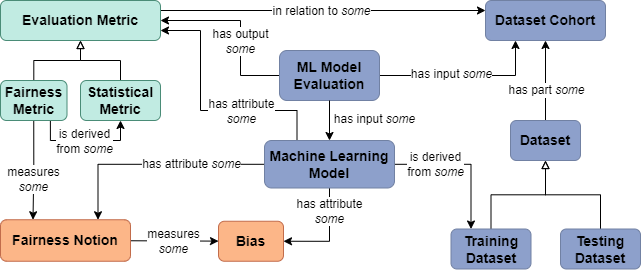

The diagram above was exported from draw.io. Its source (the exported page's mxGraphModel, read from the mxfile embedded in the PNG):
<mxGraphModel dx="998" dy="548" grid="1" gridSize="10" guides="1" tooltips="1" connect="1" arrows="1" fold="1" page="1" pageScale="1" pageWidth="850" pageHeight="1100" math="0" shadow="0">
  <root>
    <mxCell id="cdhjdaKwR8iuxuzAQUwP-0" />
    <mxCell id="cdhjdaKwR8iuxuzAQUwP-1" parent="cdhjdaKwR8iuxuzAQUwP-0" />
    <mxCell id="vhnygcABUpivZtGJJnZE-0" style="rounded=0;orthogonalLoop=1;jettySize=auto;html=1;fontSize=11;startArrow=none;startFill=0;endArrow=classic;endFill=1;edgeStyle=orthogonalEdgeStyle;entryX=0.25;entryY=0;entryDx=0;entryDy=0;" edge="1" parent="cdhjdaKwR8iuxuzAQUwP-1" source="vhnygcABUpivZtGJJnZE-7" target="vhnygcABUpivZtGJJnZE-17">
      <mxGeometry relative="1" as="geometry" />
    </mxCell>
    <mxCell id="vhnygcABUpivZtGJJnZE-1" value="is derived&lt;br style=&quot;font-size: 12px;&quot;&gt;from &lt;i style=&quot;font-size: 12px;&quot;&gt;some&lt;/i&gt;" style="edgeLabel;html=1;align=center;verticalAlign=middle;resizable=0;points=[];fontSize=12;" connectable="0" vertex="1" parent="vhnygcABUpivZtGJJnZE-0">
      <mxGeometry x="-0.4" y="-1" relative="1" as="geometry">
        <mxPoint x="-2" y="-1" as="offset" />
      </mxGeometry>
    </mxCell>
    <mxCell id="vhnygcABUpivZtGJJnZE-2" style="rounded=0;orthogonalLoop=1;jettySize=auto;html=1;labelBackgroundColor=#FFFFFF;labelBorderColor=none;fontFamily=Helvetica;fontSize=11;startArrow=none;startFill=0;endArrow=classic;endFill=1;entryX=1;entryY=0.75;entryDx=0;entryDy=0;edgeStyle=orthogonalEdgeStyle;exitX=0.25;exitY=0;exitDx=0;exitDy=0;" edge="1" parent="cdhjdaKwR8iuxuzAQUwP-1" source="vhnygcABUpivZtGJJnZE-7" target="vhnygcABUpivZtGJJnZE-23">
      <mxGeometry relative="1" as="geometry">
        <Array as="points">
          <mxPoint x="377" y="150" />
          <mxPoint x="280" y="150" />
          <mxPoint x="280" y="70" />
        </Array>
      </mxGeometry>
    </mxCell>
    <mxCell id="vhnygcABUpivZtGJJnZE-3" value="&lt;font style=&quot;font-size: 12px;&quot;&gt;has attribute&lt;br style=&quot;font-size: 12px;&quot;&gt;&lt;i style=&quot;font-size: 12px;&quot;&gt;some&lt;/i&gt;&lt;br style=&quot;font-size: 12px;&quot;&gt;&lt;/font&gt;" style="edgeLabel;html=1;align=center;verticalAlign=middle;resizable=0;points=[];fontSize=12;fontFamily=Helvetica;" connectable="0" vertex="1" parent="vhnygcABUpivZtGJJnZE-2">
      <mxGeometry x="-0.3249" y="4" relative="1" as="geometry">
        <mxPoint x="-3" y="-4" as="offset" />
      </mxGeometry>
    </mxCell>
    <mxCell id="vhnygcABUpivZtGJJnZE-4" style="rounded=0;orthogonalLoop=1;jettySize=auto;html=1;fontSize=12;edgeStyle=orthogonalEdgeStyle;entryX=0.75;entryY=0;entryDx=0;entryDy=0;" edge="1" parent="cdhjdaKwR8iuxuzAQUwP-1" source="vhnygcABUpivZtGJJnZE-7" target="vhnygcABUpivZtGJJnZE-36">
      <mxGeometry relative="1" as="geometry" />
    </mxCell>
    <mxCell id="vhnygcABUpivZtGJJnZE-5" value="has attribute&amp;nbsp;&lt;i style=&quot;font-size: 12px;&quot;&gt;some&lt;/i&gt;" style="edgeLabel;html=1;align=center;verticalAlign=middle;resizable=0;points=[];fontSize=12;" connectable="0" vertex="1" parent="vhnygcABUpivZtGJJnZE-4">
      <mxGeometry x="-0.6942" relative="1" as="geometry">
        <mxPoint x="-40" as="offset" />
      </mxGeometry>
    </mxCell>
    <mxCell id="vhnygcABUpivZtGJJnZE-6" value="&lt;font style=&quot;font-size: 12px&quot;&gt;has attribute&lt;br&gt;&lt;i&gt;some&lt;/i&gt;&lt;/font&gt;" style="edgeStyle=orthogonalEdgeStyle;rounded=0;orthogonalLoop=1;jettySize=auto;html=1;entryX=1;entryY=0.5;entryDx=0;entryDy=0;exitX=0.5;exitY=1;exitDx=0;exitDy=0;" edge="1" parent="cdhjdaKwR8iuxuzAQUwP-1" source="vhnygcABUpivZtGJJnZE-7" target="vhnygcABUpivZtGJJnZE-38">
      <mxGeometry x="-0.5468" relative="1" as="geometry">
        <Array as="points">
          <mxPoint x="409" y="280" />
        </Array>
        <mxPoint as="offset" />
      </mxGeometry>
    </mxCell>
    <mxCell id="vhnygcABUpivZtGJJnZE-7" value="&lt;font style=&quot;font-size: 14px&quot;&gt;&lt;b&gt;Machine Learning&lt;br&gt;Model&lt;/b&gt;&lt;/font&gt;" style="rounded=1;whiteSpace=wrap;html=1;fillColor=#8DA0CB;strokeColor=#7181A3;" vertex="1" parent="cdhjdaKwR8iuxuzAQUwP-1">
      <mxGeometry x="344" y="180" width="130" height="47.5" as="geometry" />
    </mxCell>
    <mxCell id="vhnygcABUpivZtGJJnZE-8" style="rounded=0;orthogonalLoop=1;jettySize=auto;html=1;fontSize=12;edgeStyle=orthogonalEdgeStyle;entryX=0.25;entryY=1;entryDx=0;entryDy=0;" edge="1" parent="cdhjdaKwR8iuxuzAQUwP-1" source="vhnygcABUpivZtGJJnZE-12" target="vhnygcABUpivZtGJJnZE-20">
      <mxGeometry relative="1" as="geometry">
        <mxPoint x="501.5" y="443" as="sourcePoint" />
      </mxGeometry>
    </mxCell>
    <mxCell id="vhnygcABUpivZtGJJnZE-9" value="has input &lt;i style=&quot;font-size: 12px;&quot;&gt;some&lt;/i&gt;" style="edgeLabel;html=1;align=center;verticalAlign=middle;resizable=0;points=[];fontSize=12;" connectable="0" vertex="1" parent="vhnygcABUpivZtGJJnZE-8">
      <mxGeometry x="-0.0245" relative="1" as="geometry">
        <mxPoint x="-12" y="-2" as="offset" />
      </mxGeometry>
    </mxCell>
    <mxCell id="vhnygcABUpivZtGJJnZE-10" style="rounded=0;orthogonalLoop=1;jettySize=auto;html=1;fontSize=12;entryX=1;entryY=0.5;entryDx=0;entryDy=0;edgeStyle=orthogonalEdgeStyle;" edge="1" parent="cdhjdaKwR8iuxuzAQUwP-1" source="vhnygcABUpivZtGJJnZE-12" target="vhnygcABUpivZtGJJnZE-23">
      <mxGeometry relative="1" as="geometry">
        <mxPoint x="691.5" y="373" as="targetPoint" />
        <Array as="points">
          <mxPoint x="320" y="115" />
          <mxPoint x="320" y="60" />
        </Array>
      </mxGeometry>
    </mxCell>
    <mxCell id="vhnygcABUpivZtGJJnZE-11" value="has output&lt;br style=&quot;font-size: 12px;&quot;&gt;&lt;i style=&quot;font-size: 12px;&quot;&gt;some&lt;/i&gt;" style="edgeLabel;html=1;align=center;verticalAlign=middle;resizable=0;points=[];fontSize=12;" connectable="0" vertex="1" parent="vhnygcABUpivZtGJJnZE-10">
      <mxGeometry x="-0.1" y="-2" relative="1" as="geometry">
        <mxPoint x="-3" y="4" as="offset" />
      </mxGeometry>
    </mxCell>
    <mxCell id="vhnygcABUpivZtGJJnZE-12" value="&lt;b&gt;ML Model Evaluation&lt;/b&gt;" style="rounded=1;whiteSpace=wrap;html=1;fontSize=14;fillColor=#8DA0CB;strokeColor=#7181A3;" vertex="1" parent="cdhjdaKwR8iuxuzAQUwP-1">
      <mxGeometry x="359" y="90" width="100" height="50" as="geometry" />
    </mxCell>
    <mxCell id="vhnygcABUpivZtGJJnZE-13" style="rounded=0;orthogonalLoop=1;jettySize=auto;html=1;labelBackgroundColor=#FFFFFF;labelBorderColor=none;fontFamily=Helvetica;fontSize=11;startArrow=none;startFill=0;endArrow=classic;endFill=1;" edge="1" parent="cdhjdaKwR8iuxuzAQUwP-1" source="vhnygcABUpivZtGJJnZE-15" target="vhnygcABUpivZtGJJnZE-20">
      <mxGeometry relative="1" as="geometry" />
    </mxCell>
    <mxCell id="vhnygcABUpivZtGJJnZE-14" value="&lt;font style=&quot;font-size: 12px&quot;&gt;has part &lt;i style=&quot;font-size: 12px;&quot;&gt;some&lt;/i&gt;&lt;br style=&quot;font-size: 12px;&quot;&gt;&lt;/font&gt;" style="edgeLabel;html=1;align=center;verticalAlign=middle;resizable=0;points=[];fontSize=12;fontFamily=Helvetica;" connectable="0" vertex="1" parent="vhnygcABUpivZtGJJnZE-13">
      <mxGeometry x="-0.25" y="-1" relative="1" as="geometry">
        <mxPoint x="-1" y="-1" as="offset" />
      </mxGeometry>
    </mxCell>
    <mxCell id="vhnygcABUpivZtGJJnZE-15" value="&lt;b&gt;Dataset&lt;/b&gt;" style="rounded=1;whiteSpace=wrap;html=1;fontSize=14;perimeterSpacing=0;fillColor=#8DA0CB;strokeColor=#7181A3;" vertex="1" parent="cdhjdaKwR8iuxuzAQUwP-1">
      <mxGeometry x="590" y="160" width="70" height="40" as="geometry" />
    </mxCell>
    <mxCell id="vhnygcABUpivZtGJJnZE-16" style="rounded=0;orthogonalLoop=1;jettySize=auto;html=1;fontSize=14;endArrow=block;endFill=0;edgeStyle=orthogonalEdgeStyle;" edge="1" parent="cdhjdaKwR8iuxuzAQUwP-1" source="vhnygcABUpivZtGJJnZE-17" target="vhnygcABUpivZtGJJnZE-15">
      <mxGeometry relative="1" as="geometry">
        <mxPoint x="351.5" y="543" as="sourcePoint" />
        <mxPoint x="351.5" y="643" as="targetPoint" />
      </mxGeometry>
    </mxCell>
    <mxCell id="vhnygcABUpivZtGJJnZE-17" value="&lt;b&gt;Training&lt;br&gt;Dataset&lt;/b&gt;" style="rounded=1;whiteSpace=wrap;html=1;fontSize=14;perimeterSpacing=0;glass=0;fillColor=#8DA0CB;strokeColor=#7181A3;" vertex="1" parent="cdhjdaKwR8iuxuzAQUwP-1">
      <mxGeometry x="530.5" y="268.5" width="80" height="40" as="geometry" />
    </mxCell>
    <mxCell id="vhnygcABUpivZtGJJnZE-18" style="rounded=0;orthogonalLoop=1;jettySize=auto;html=1;fontSize=14;endArrow=block;endFill=0;edgeStyle=orthogonalEdgeStyle;" edge="1" parent="cdhjdaKwR8iuxuzAQUwP-1" source="vhnygcABUpivZtGJJnZE-19" target="vhnygcABUpivZtGJJnZE-15">
      <mxGeometry relative="1" as="geometry">
        <mxPoint x="501.5" y="653" as="targetPoint" />
      </mxGeometry>
    </mxCell>
    <mxCell id="vhnygcABUpivZtGJJnZE-19" value="&lt;b&gt;Testing&lt;br&gt;Dataset&lt;/b&gt;" style="rounded=1;whiteSpace=wrap;html=1;fontSize=14;perimeterSpacing=0;autosize=0;fillColor=#8DA0CB;strokeColor=#7181A3;" vertex="1" parent="cdhjdaKwR8iuxuzAQUwP-1">
      <mxGeometry x="640" y="268.5" width="80" height="40" as="geometry" />
    </mxCell>
    <mxCell id="vhnygcABUpivZtGJJnZE-20" value="&lt;b&gt;Dataset Cohort&lt;/b&gt;" style="rounded=1;whiteSpace=wrap;html=1;fontSize=14;perimeterSpacing=0;fillColor=#8DA0CB;strokeColor=#7181A3;" vertex="1" parent="cdhjdaKwR8iuxuzAQUwP-1">
      <mxGeometry x="565" y="40" width="120" height="40" as="geometry" />
    </mxCell>
    <mxCell id="vhnygcABUpivZtGJJnZE-21" style="rounded=0;orthogonalLoop=1;jettySize=auto;html=1;labelBackgroundColor=#FFFFFF;labelBorderColor=none;fontFamily=Helvetica;fontSize=11;startArrow=none;startFill=0;endArrow=classic;endFill=1;exitX=1;exitY=0.25;exitDx=0;exitDy=0;entryX=0;entryY=0.25;entryDx=0;entryDy=0;" edge="1" parent="cdhjdaKwR8iuxuzAQUwP-1" source="vhnygcABUpivZtGJJnZE-23" target="vhnygcABUpivZtGJJnZE-20">
      <mxGeometry relative="1" as="geometry">
        <mxPoint x="560" y="50" as="targetPoint" />
        <mxPoint x="640.5" y="403" as="sourcePoint" />
      </mxGeometry>
    </mxCell>
    <mxCell id="vhnygcABUpivZtGJJnZE-22" value="in relation to&lt;i style=&quot;font-size: 12px;&quot;&gt; some&lt;/i&gt;" style="edgeLabel;html=1;align=center;verticalAlign=middle;resizable=0;points=[];fontSize=12;" connectable="0" vertex="1" parent="vhnygcABUpivZtGJJnZE-21">
      <mxGeometry x="-0.22" y="-1" relative="1" as="geometry">
        <mxPoint x="33" y="-1" as="offset" />
      </mxGeometry>
    </mxCell>
    <mxCell id="vhnygcABUpivZtGJJnZE-23" value="&lt;b&gt;Evaluation Metric&lt;/b&gt;" style="rounded=1;whiteSpace=wrap;html=1;labelBorderColor=none;fontSize=14;fillColor=#C1EBE2;strokeColor=#4A8C77;" vertex="1" parent="cdhjdaKwR8iuxuzAQUwP-1">
      <mxGeometry x="80" y="40" width="160" height="40" as="geometry" />
    </mxCell>
    <mxCell id="vhnygcABUpivZtGJJnZE-24" value="" style="endArrow=classic;html=1;rounded=0;labelBackgroundColor=#FFFFFF;labelBorderColor=none;fontFamily=Helvetica;fontSize=11;" edge="1" parent="cdhjdaKwR8iuxuzAQUwP-1" source="vhnygcABUpivZtGJJnZE-12" target="vhnygcABUpivZtGJJnZE-7">
      <mxGeometry width="50" height="50" relative="1" as="geometry">
        <mxPoint x="591.5" y="613" as="sourcePoint" />
        <mxPoint x="641.5" y="493" as="targetPoint" />
      </mxGeometry>
    </mxCell>
    <mxCell id="vhnygcABUpivZtGJJnZE-25" value="has input &lt;i style=&quot;font-size: 12px;&quot;&gt;some&lt;/i&gt;" style="edgeLabel;html=1;align=center;verticalAlign=middle;resizable=0;points=[];fontSize=12;" connectable="0" vertex="1" parent="vhnygcABUpivZtGJJnZE-24">
      <mxGeometry x="0.4625" y="-1" relative="1" as="geometry">
        <mxPoint x="45" y="-11" as="offset" />
      </mxGeometry>
    </mxCell>
    <mxCell id="vhnygcABUpivZtGJJnZE-26" style="rounded=0;orthogonalLoop=1;jettySize=auto;html=1;labelBackgroundColor=#FFFFFF;labelBorderColor=none;fontFamily=Helvetica;fontSize=11;startArrow=none;startFill=0;endArrow=block;endFill=0;edgeStyle=orthogonalEdgeStyle;" edge="1" parent="cdhjdaKwR8iuxuzAQUwP-1" source="vhnygcABUpivZtGJJnZE-31" target="vhnygcABUpivZtGJJnZE-23">
      <mxGeometry relative="1" as="geometry" />
    </mxCell>
    <mxCell id="vhnygcABUpivZtGJJnZE-27" style="rounded=0;orthogonalLoop=1;jettySize=auto;html=1;fontSize=12;edgeStyle=orthogonalEdgeStyle;exitX=0.5;exitY=1;exitDx=0;exitDy=0;entryX=0.25;entryY=0;entryDx=0;entryDy=0;" edge="1" parent="cdhjdaKwR8iuxuzAQUwP-1" source="vhnygcABUpivZtGJJnZE-31" target="vhnygcABUpivZtGJJnZE-36">
      <mxGeometry relative="1" as="geometry">
        <mxPoint x="97" y="230" as="targetPoint" />
      </mxGeometry>
    </mxCell>
    <mxCell id="vhnygcABUpivZtGJJnZE-28" value="measures&lt;br&gt;&lt;i&gt;some&lt;/i&gt;" style="edgeLabel;html=1;align=center;verticalAlign=middle;resizable=0;points=[];fontSize=12;labelBorderColor=none;" connectable="0" vertex="1" parent="vhnygcABUpivZtGJJnZE-27">
      <mxGeometry x="0.5583" y="-1" relative="1" as="geometry">
        <mxPoint x="1" y="-19" as="offset" />
      </mxGeometry>
    </mxCell>
    <mxCell id="vhnygcABUpivZtGJJnZE-29" style="rounded=0;orthogonalLoop=1;jettySize=auto;html=1;fontSize=12;exitX=0.75;exitY=1;exitDx=0;exitDy=0;edgeStyle=orthogonalEdgeStyle;entryX=0.5;entryY=1;entryDx=0;entryDy=0;" edge="1" parent="cdhjdaKwR8iuxuzAQUwP-1" source="vhnygcABUpivZtGJJnZE-31" target="vhnygcABUpivZtGJJnZE-37">
      <mxGeometry relative="1" as="geometry">
        <Array as="points">
          <mxPoint x="130" y="180" />
          <mxPoint x="200" y="180" />
        </Array>
      </mxGeometry>
    </mxCell>
    <mxCell id="vhnygcABUpivZtGJJnZE-30" value="is derived&lt;br style=&quot;font-size: 12px;&quot;&gt;from &lt;i style=&quot;font-size: 12px;&quot;&gt;some&lt;/i&gt;" style="edgeLabel;html=1;align=center;verticalAlign=middle;resizable=0;points=[];fontSize=12;" connectable="0" vertex="1" parent="vhnygcABUpivZtGJJnZE-29">
      <mxGeometry x="0.0231" y="-2" relative="1" as="geometry">
        <mxPoint x="-2" y="-2" as="offset" />
      </mxGeometry>
    </mxCell>
    <mxCell id="vhnygcABUpivZtGJJnZE-31" value="&lt;font style=&quot;font-size: 14px&quot;&gt;&lt;b&gt;Fairness&lt;br&gt;Metric&lt;/b&gt;&lt;/font&gt;" style="rounded=1;whiteSpace=wrap;html=1;labelBorderColor=none;fontFamily=Helvetica;fontSize=11;fillColor=#C1EBE2;strokeColor=#4A8C77;" vertex="1" parent="cdhjdaKwR8iuxuzAQUwP-1">
      <mxGeometry x="80" y="120" width="66.5" height="40" as="geometry" />
    </mxCell>
    <mxCell id="vhnygcABUpivZtGJJnZE-32" style="rounded=0;orthogonalLoop=1;jettySize=auto;html=1;labelBackgroundColor=#FFFFFF;labelBorderColor=none;fontFamily=Helvetica;fontSize=11;startArrow=none;startFill=0;endArrow=block;endFill=0;edgeStyle=orthogonalEdgeStyle;exitX=0.5;exitY=0;exitDx=0;exitDy=0;entryX=0.5;entryY=1;entryDx=0;entryDy=0;" edge="1" parent="cdhjdaKwR8iuxuzAQUwP-1" source="vhnygcABUpivZtGJJnZE-37" target="vhnygcABUpivZtGJJnZE-23">
      <mxGeometry relative="1" as="geometry">
        <mxPoint x="200" y="110" as="sourcePoint" />
        <Array as="points">
          <mxPoint x="200" y="100" />
          <mxPoint x="160" y="100" />
        </Array>
      </mxGeometry>
    </mxCell>
    <mxCell id="vhnygcABUpivZtGJJnZE-33" style="edgeStyle=none;rounded=0;orthogonalLoop=1;jettySize=auto;html=1;exitX=0.5;exitY=1;exitDx=0;exitDy=0;labelBackgroundColor=#FFFFFF;labelBorderColor=none;fontFamily=Helvetica;fontSize=11;startArrow=none;startFill=0;endArrow=classic;endFill=1;" edge="1" parent="cdhjdaKwR8iuxuzAQUwP-1" source="vhnygcABUpivZtGJJnZE-23" target="vhnygcABUpivZtGJJnZE-23">
      <mxGeometry relative="1" as="geometry" />
    </mxCell>
    <mxCell id="vhnygcABUpivZtGJJnZE-34" style="rounded=0;orthogonalLoop=1;jettySize=auto;html=1;fontSize=12;" edge="1" parent="cdhjdaKwR8iuxuzAQUwP-1" source="vhnygcABUpivZtGJJnZE-36" target="vhnygcABUpivZtGJJnZE-38">
      <mxGeometry relative="1" as="geometry" />
    </mxCell>
    <mxCell id="vhnygcABUpivZtGJJnZE-35" value="measures&lt;br&gt;&lt;i&gt;some&lt;/i&gt;" style="edgeLabel;html=1;align=center;verticalAlign=middle;resizable=0;points=[];fontSize=12;" connectable="0" vertex="1" parent="vhnygcABUpivZtGJJnZE-34">
      <mxGeometry x="0.1636" y="4" relative="1" as="geometry">
        <mxPoint x="-9" y="4" as="offset" />
      </mxGeometry>
    </mxCell>
    <mxCell id="vhnygcABUpivZtGJJnZE-36" value="&lt;b&gt;Fairness Notion&lt;br&gt;&lt;/b&gt;" style="rounded=1;whiteSpace=wrap;html=1;labelBorderColor=none;fontSize=14;fillColor=#FCB688;strokeColor=#C26C4B;" vertex="1" parent="cdhjdaKwR8iuxuzAQUwP-1">
      <mxGeometry x="80" y="259.25" width="130" height="41.5" as="geometry" />
    </mxCell>
    <mxCell id="vhnygcABUpivZtGJJnZE-37" value="&lt;b&gt;Statistical&lt;br&gt;Metric&lt;/b&gt;" style="rounded=1;whiteSpace=wrap;html=1;labelBorderColor=none;fontFamily=Helvetica;fontSize=14;fillColor=#C1EBE2;strokeColor=#4A8C77;" vertex="1" parent="cdhjdaKwR8iuxuzAQUwP-1">
      <mxGeometry x="160" y="120" width="80" height="40" as="geometry" />
    </mxCell>
    <mxCell id="vhnygcABUpivZtGJJnZE-38" value="&lt;b&gt;Bias&lt;br&gt;&lt;/b&gt;" style="rounded=1;whiteSpace=wrap;html=1;labelBorderColor=none;fontSize=14;fillColor=#FCB688;strokeColor=#C26C4B;" vertex="1" parent="cdhjdaKwR8iuxuzAQUwP-1">
      <mxGeometry x="298" y="260.75" width="65" height="40" as="geometry" />
    </mxCell>
    <mxCell id="vhnygcABUpivZtGJJnZE-39" style="edgeStyle=none;rounded=0;orthogonalLoop=1;jettySize=auto;html=1;exitX=0.75;exitY=1;exitDx=0;exitDy=0;" edge="1" parent="cdhjdaKwR8iuxuzAQUwP-1" source="vhnygcABUpivZtGJJnZE-15" target="vhnygcABUpivZtGJJnZE-15">
      <mxGeometry relative="1" as="geometry" />
    </mxCell>
  </root>
</mxGraphModel>